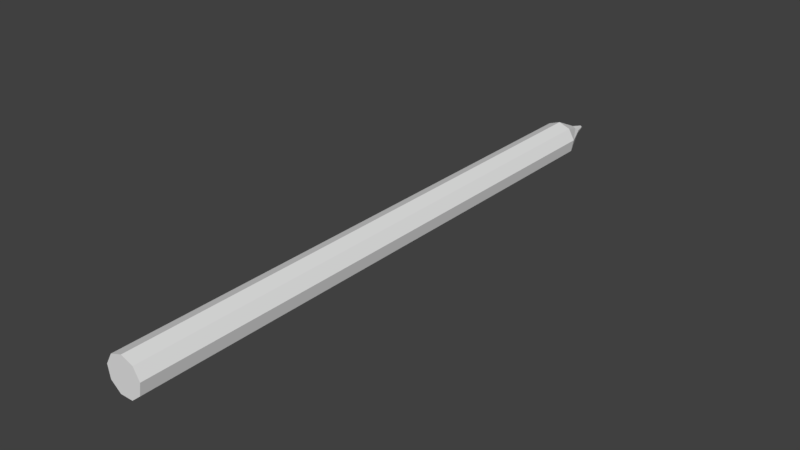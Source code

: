 # Source: Pencil.blend  (saved by Blender 2.78.0; exported with 4.5.12 LTS)
import bpy
from mathutils import Matrix  # noqa: F401  (used for matrix-valued properties, if any)

bpy.ops.wm.read_factory_settings(use_empty=True)
scene = bpy.context.scene
scene.name = 'Scene'

# ---- collections
col_collection_1 = bpy.data.collections.new('Collection 1'); scene.collection.children.link(col_collection_1)

# ---- world
world_world = bpy.data.worlds.new('World'); scene.world = world_world
world_world.color = (0.05088, 0.05088, 0.05088)
world_world.use_sun_shadow = False
world_world.sun_shadow_jitter_overblur = 0.0
world_world.cycles.sampling_method = 'MANUAL'

# ---- meshes
me_cylinder_004 = bpy.data.meshes.new('Cylinder.004')
me_cylinder_004.from_pydata([(-1.315e-07, 0.4584, -3.129), (-4.562e-08, 2.004, 2.641), (0.2947, 0.3512, -3.129), (1.288, 1.535, 2.641), (0.4515, 0.07961, -3.129), (1.973, 0.3479, 2.641), (0.397, -0.2292, -3.129), (1.735, -1.002, 2.641), (0.1568, -0.4308, -3.129), (0.6853, -1.883, 2.641), (-0.1568, -0.4308, -3.129), (-0.6853, -1.883, 2.641), (-0.397, -0.2292, -3.129), (-1.735, -1.002, 2.641), (-0.4515, 0.07961, -3.129), (-1.973, 0.3479, 2.641), (-0.2947, 0.3512, -3.129), (-1.288, 1.535, 2.641)], [], [(0, 1, 3, 2), (2, 3, 5, 4), (4, 5, 7, 6), (6, 7, 9, 8), (8, 9, 11, 10), (10, 11, 13, 12), (12, 13, 15, 14), (3, 1, 17, 15, 13, 11, 9, 7, 5), (14, 15, 17, 16), (16, 17, 1, 0), (0, 2, 4, 6, 8, 10, 12, 14, 16)])
me_cylinder_004.use_remesh_preserve_volume = False
me_cylinder_004.use_remesh_preserve_attributes = False
me_cylinder_004.use_mirror_vertex_groups = False
me_cylinder_004.update()
me_cylinder_002 = bpy.data.meshes.new('Cylinder.002')
me_cylinder_002.from_pydata([(0.002752, 0.31, -0.999), (0.002752, 0.9954, 0.4648), (0.205, 0.2364, -0.9567), (0.6455, 0.7614, 0.4648), (0.3126, 0.05001, -1.109), (0.9876, 0.169, 0.4648), (0.2752, -0.1619, -0.999), (0.8688, -0.5046, 0.4648), (0.1104, -0.3003, -0.8388), (0.3448, -0.9443, 0.4648), (-0.1049, -0.3003, -1.025), (-0.3393, -0.9443, 0.4648), (-0.2697, -0.1619, -1.082), (-0.8633, -0.5046, 0.4648), (-0.3071, 0.05001, -0.999), (-0.9821, 0.169, 0.4648), (-0.1995, 0.2364, -1.118), (-0.64, 0.7614, 0.4648)], [], [(0, 1, 3, 2), (2, 3, 5, 4), (4, 5, 7, 6), (6, 7, 9, 8), (8, 9, 11, 10), (10, 11, 13, 12), (12, 13, 15, 14), (3, 1, 17, 15, 13, 11, 9, 7, 5), (14, 15, 17, 16), (16, 17, 1, 0)])
me_cylinder_002.use_remesh_preserve_volume = False
me_cylinder_002.use_remesh_preserve_attributes = False
me_cylinder_002.use_mirror_vertex_groups = False
me_cylinder_002.update()
me_cylinder_001 = bpy.data.meshes.new('Cylinder.001')
me_cylinder_001.from_pydata([(-3.553e-15, 1.0, -15.0), (-3.553e-15, 1.0, 15.0), (0.6428, 0.766, -15.0), (0.6428, 0.766, 15.0), (0.9848, 0.1736, -15.0), (0.9848, 0.1736, 15.0), (0.866, -0.5, -15.0), (0.866, -0.5, 15.0), (0.342, -0.9397, -15.0), (0.342, -0.9397, 15.0), (-0.342, -0.9397, -15.0), (-0.342, -0.9397, 15.0), (-0.866, -0.5, -15.0), (-0.866, -0.5, 15.0), (-0.9848, 0.1736, -15.0), (-0.9848, 0.1736, 15.0), (-0.6428, 0.766, -15.0), (-0.6428, 0.766, 15.0)], [], [(0, 1, 3, 2), (2, 3, 5, 4), (4, 5, 7, 6), (6, 7, 9, 8), (8, 9, 11, 10), (10, 11, 13, 12), (12, 13, 15, 14), (3, 1, 17, 15, 13, 11, 9, 7, 5), (14, 15, 17, 16), (16, 17, 1, 0), (0, 2, 4, 6, 8, 10, 12, 14, 16)])
me_cylinder_001.use_remesh_preserve_volume = False
me_cylinder_001.use_remesh_preserve_attributes = False
me_cylinder_001.use_mirror_vertex_groups = False
me_cylinder_001.update()

# ---- objects
ob_cylinder_002 = bpy.data.objects.new('Cylinder.002', me_cylinder_004)
ob_cylinder_001 = bpy.data.objects.new('Cylinder.001', me_cylinder_002)
ob_cylinder = bpy.data.objects.new('Cylinder', me_cylinder_001)

# ---- transforms, parenting, visibility, modifiers, constraints
ob_cylinder_002.location = (0.0004069, 4.368, -0.0006831)
ob_cylinder_002.rotation_euler = (1.571, -0.0, 0.0)
ob_cylinder_002.scale = (0.09564, 0.09564, 0.09564)
ob_cylinder_002.lineart.crease_threshold = 0.0
ob_cylinder_001.location = (-0.001092, 3.658, 0.001833)
ob_cylinder_001.rotation_euler = (1.571, -0.0, 0.0)
ob_cylinder_001.scale = (0.5447, 0.5447, 0.5447)
ob_cylinder_001.lineart.crease_threshold = 0.0
ob_cylinder.location = (0.0004069, -4.767, -0.000683)
ob_cylinder.rotation_euler = (1.571, -0.0, 0.0)
ob_cylinder.scale = (0.5447, 0.5447, 0.5447)
ob_cylinder.lineart.crease_threshold = 0.0

# ---- collection membership
col_collection_1.objects.link(ob_cylinder_002)
col_collection_1.objects.link(ob_cylinder_001)
col_collection_1.objects.link(ob_cylinder)

# ---- scene / render settings (as saved in the file)
scene.frame_start = 1; scene.frame_end = 250; scene.frame_set(1)
scene.render.engine = 'BLENDER_EEVEE_NEXT'
scene.render.resolution_percentage = 50
scene.render.dither_intensity = 0.0
scene.cycles.use_denoising = False
scene.cycles.samples = 128
scene.cycles.sampling_pattern = 'TABULATED_SOBOL'
scene.cycles.light_sampling_threshold = 0.0
scene.cycles.use_adaptive_sampling = False
scene.cycles.use_light_tree = False
scene.cycles.blur_glossy = 0.0
scene.cycles.sample_clamp_indirect = 0.0
scene.view_settings.view_transform = 'Standard'
bpy.context.view_layer.update()

# ---- added for rendering (the .blend has no active camera and no usable light): camera, sun
cam_auto = bpy.data.cameras.new('AutoCamera')
cam_auto.lens = 50.0
cam_auto.sensor_width = 36.0
cam_auto.clip_end = 1000.0
ob_auto_camera = bpy.data.objects.new('AutoCamera', cam_auto)
scene.collection.objects.link(ob_auto_camera)
ob_auto_camera.location = (16.3478, -23.7516, 13.0937)
ob_auto_camera.rotation_euler = (1.09748, -7.21219e-08, 0.694738)
scene.camera = ob_auto_camera
light_auto_sun = bpy.data.lights.new('AutoSun', 'SUN')
light_auto_sun.energy = 3.0
light_auto_sun.angle = 0.0523599
ob_auto_sun = bpy.data.objects.new('AutoSun', light_auto_sun)
scene.collection.objects.link(ob_auto_sun)
ob_auto_sun.rotation_euler = (0.872665, 0.174533, 0.523599)
bpy.context.view_layer.update()
